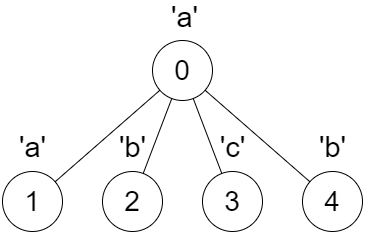

The diagram above was exported from draw.io. Its source (the exported page's mxGraphModel, read from the mxfile embedded in the PNG):
<mxGraphModel dx="1050" dy="565" grid="1" gridSize="10" guides="1" tooltips="1" connect="1" arrows="1" fold="1" page="1" pageScale="1" pageWidth="827" pageHeight="1169" math="0" shadow="0">
  <root>
    <mxCell id="0" />
    <mxCell id="1" parent="0" />
    <mxCell id="lztE_NXLUGLT9NXulXIc-19" value="&lt;h1 style=&quot;font-size: 28px&quot;&gt;&lt;span style=&quot;font-weight: normal;&quot;&gt;0&lt;/span&gt;&lt;/h1&gt;" style="ellipse;whiteSpace=wrap;html=1;aspect=fixed;strokeWidth=1;" vertex="1" parent="1">
      <mxGeometry x="480" y="249" width="60" height="60" as="geometry" />
    </mxCell>
    <mxCell id="lztE_NXLUGLT9NXulXIc-22" value="&lt;h1&gt;&lt;span style=&quot;font-size: 28px; font-weight: 400;&quot;&gt;1&lt;/span&gt;&lt;/h1&gt;" style="ellipse;whiteSpace=wrap;html=1;aspect=fixed;strokeWidth=1;" vertex="1" parent="1">
      <mxGeometry x="330" y="380" width="60" height="60" as="geometry" />
    </mxCell>
    <mxCell id="lztE_NXLUGLT9NXulXIc-23" value="" style="endArrow=none;html=1;rounded=0;strokeWidth=1;" edge="1" parent="1" target="lztE_NXLUGLT9NXulXIc-22" source="lztE_NXLUGLT9NXulXIc-19">
      <mxGeometry width="50" height="50" relative="1" as="geometry">
        <mxPoint x="460" y="300" as="sourcePoint" />
        <mxPoint x="712" y="292" as="targetPoint" />
      </mxGeometry>
    </mxCell>
    <mxCell id="lztE_NXLUGLT9NXulXIc-24" value="&lt;font style=&quot;font-size: 29px;&quot;&gt;'a'&lt;/font&gt;" style="text;html=1;align=center;verticalAlign=middle;whiteSpace=wrap;rounded=0;strokeWidth=1;" vertex="1" parent="1">
      <mxGeometry x="480" y="210" width="65" height="32" as="geometry" />
    </mxCell>
    <mxCell id="lztE_NXLUGLT9NXulXIc-25" value="&lt;h1&gt;&lt;span style=&quot;font-size: 28px; font-weight: 400;&quot;&gt;4&lt;/span&gt;&lt;/h1&gt;" style="ellipse;whiteSpace=wrap;html=1;aspect=fixed;strokeWidth=1;" vertex="1" parent="1">
      <mxGeometry x="630" y="380" width="60" height="60" as="geometry" />
    </mxCell>
    <mxCell id="lztE_NXLUGLT9NXulXIc-26" value="" style="endArrow=none;html=1;rounded=0;strokeWidth=1;" edge="1" parent="1" target="lztE_NXLUGLT9NXulXIc-25" source="lztE_NXLUGLT9NXulXIc-19">
      <mxGeometry width="50" height="50" relative="1" as="geometry">
        <mxPoint x="443.99833368047507" y="279.4961813510886" as="sourcePoint" />
        <mxPoint x="785" y="292" as="targetPoint" />
      </mxGeometry>
    </mxCell>
    <mxCell id="lztE_NXLUGLT9NXulXIc-27" value="&lt;h1&gt;&lt;span style=&quot;font-size: 28px; font-weight: 400;&quot;&gt;2&lt;/span&gt;&lt;/h1&gt;" style="ellipse;whiteSpace=wrap;html=1;aspect=fixed;strokeWidth=1;" vertex="1" parent="1">
      <mxGeometry x="430" y="380" width="60" height="60" as="geometry" />
    </mxCell>
    <mxCell id="lztE_NXLUGLT9NXulXIc-28" value="" style="endArrow=none;html=1;rounded=0;strokeWidth=1;" edge="1" parent="1" target="lztE_NXLUGLT9NXulXIc-27" source="lztE_NXLUGLT9NXulXIc-19">
      <mxGeometry width="50" height="50" relative="1" as="geometry">
        <mxPoint x="525.0697155790018" y="299.99523238407005" as="sourcePoint" />
        <mxPoint x="777.93" y="305.03" as="targetPoint" />
      </mxGeometry>
    </mxCell>
    <mxCell id="lztE_NXLUGLT9NXulXIc-30" value="&lt;h1&gt;&lt;span style=&quot;font-size: 28px; font-weight: 400;&quot;&gt;3&lt;/span&gt;&lt;/h1&gt;" style="ellipse;whiteSpace=wrap;html=1;aspect=fixed;strokeWidth=1;" vertex="1" parent="1">
      <mxGeometry x="530" y="380" width="60" height="60" as="geometry" />
    </mxCell>
    <mxCell id="lztE_NXLUGLT9NXulXIc-31" value="" style="endArrow=none;html=1;rounded=0;strokeWidth=1;" edge="1" parent="1" target="lztE_NXLUGLT9NXulXIc-30" source="lztE_NXLUGLT9NXulXIc-19">
      <mxGeometry width="50" height="50" relative="1" as="geometry">
        <mxPoint x="545" y="305" as="sourcePoint" />
        <mxPoint x="795" y="302" as="targetPoint" />
      </mxGeometry>
    </mxCell>
    <mxCell id="lztE_NXLUGLT9NXulXIc-32" value="&lt;font style=&quot;font-size: 29px;&quot;&gt;'a'&lt;/font&gt;" style="text;html=1;align=center;verticalAlign=middle;whiteSpace=wrap;rounded=0;strokeWidth=1;" vertex="1" parent="1">
      <mxGeometry x="327.5" y="340" width="65" height="32" as="geometry" />
    </mxCell>
    <mxCell id="lztE_NXLUGLT9NXulXIc-33" value="&lt;font style=&quot;font-size: 29px;&quot;&gt;'b'&lt;/font&gt;" style="text;html=1;align=center;verticalAlign=middle;whiteSpace=wrap;rounded=0;strokeWidth=1;" vertex="1" parent="1">
      <mxGeometry x="427.5" y="340" width="65" height="32" as="geometry" />
    </mxCell>
    <mxCell id="lztE_NXLUGLT9NXulXIc-34" value="&lt;font style=&quot;font-size: 29px;&quot;&gt;'c'&lt;/font&gt;" style="text;html=1;align=center;verticalAlign=middle;whiteSpace=wrap;rounded=0;strokeWidth=1;" vertex="1" parent="1">
      <mxGeometry x="527.5" y="340" width="65" height="32" as="geometry" />
    </mxCell>
    <mxCell id="lztE_NXLUGLT9NXulXIc-35" value="&lt;font style=&quot;font-size: 29px;&quot;&gt;'b'&lt;/font&gt;" style="text;html=1;align=center;verticalAlign=middle;whiteSpace=wrap;rounded=0;strokeWidth=1;" vertex="1" parent="1">
      <mxGeometry x="627.5" y="340" width="65" height="32" as="geometry" />
    </mxCell>
  </root>
</mxGraphModel>